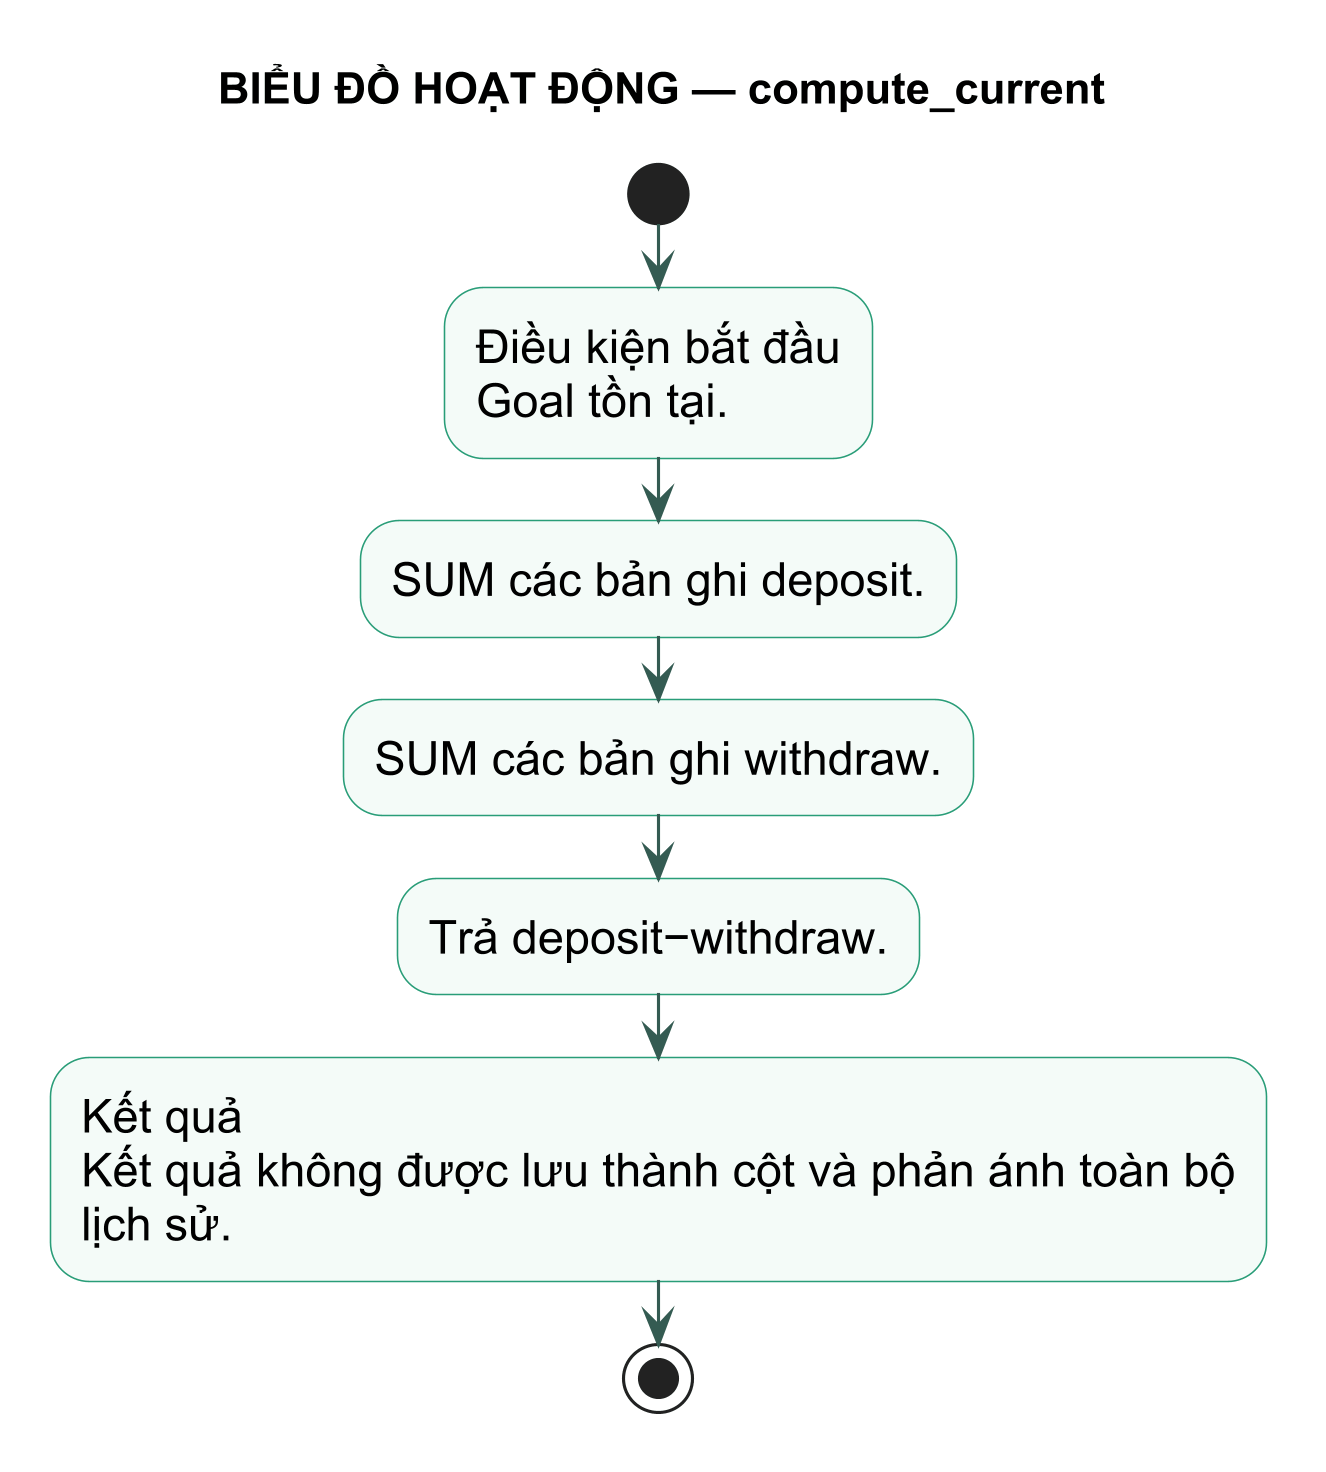

The diagram above was rendered by PlantUML. Its source (embedded in the PNG):
@startuml
title BIỂU ĐỒ HOẠT ĐỘNG — compute_current
skinparam backgroundColor white
skinparam defaultFontName Arial
skinparam defaultFontSize 15
skinparam dpi 300
skinparam shadowing false
skinparam activity {
  BackgroundColor #F4FBF8
  BorderColor #299D78
  ArrowColor #345B52
}
start
:Điều kiện bắt đầu\nGoal tồn tại.; 
:SUM các bản ghi deposit.;
:SUM các bản ghi withdraw.;
:Trả deposit−withdraw.;
:Kết quả\nKết quả không được lưu thành cột và phản ánh toàn bộ\nlịch sử.;
stop
@enduml